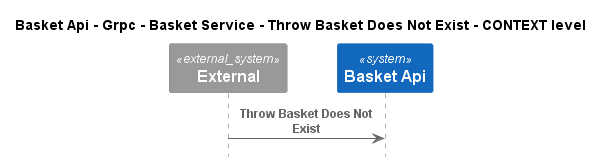

The diagram above was rendered by PlantUML. Its source (embedded in the PNG):
@startuml
!pragma layout smetana
!include ..\..\..\..\..\..\..\..\.c4s\C4_Sequence.puml

title Basket Api - Grpc - Basket Service - Throw Basket Does Not Exist - CONTEXT level

System_Ext(C4InterFlow.SoftwareSystems.ExternalSystem, "External", "")
System(dotnet.eShop.Architecture.SoftwareSystems.BasketApi, "Basket Api", "")

Rel(C4InterFlow.SoftwareSystems.ExternalSystem, dotnet.eShop.Architecture.SoftwareSystems.BasketApi, "Throw Basket Does Not Exist")


@enduml